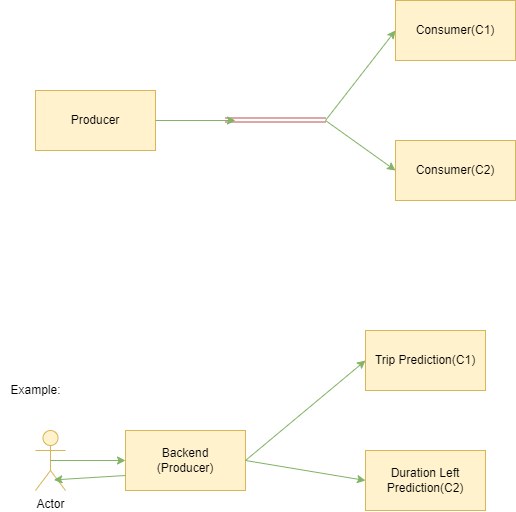

The diagram above was exported from draw.io. Its source (the exported page's mxGraphModel, read from the mxfile embedded in the PNG):
<mxGraphModel dx="1038" dy="481" grid="1" gridSize="10" guides="1" tooltips="1" connect="1" arrows="1" fold="1" page="1" pageScale="1" pageWidth="850" pageHeight="1100" math="0" shadow="0">
  <root>
    <mxCell id="0" />
    <mxCell id="1" parent="0" />
    <mxCell id="EellLOiJlWKFZYYGiXzF-13" value="Producer" style="rounded=0;whiteSpace=wrap;html=1;fillColor=#fff2cc;strokeColor=#d6b656;" vertex="1" parent="1">
      <mxGeometry x="110" y="210" width="120" height="60" as="geometry" />
    </mxCell>
    <mxCell id="EellLOiJlWKFZYYGiXzF-14" value="Consumer(C1)" style="rounded=0;whiteSpace=wrap;html=1;fillColor=#fff2cc;strokeColor=#d6b656;" vertex="1" parent="1">
      <mxGeometry x="470" y="120" width="120" height="60" as="geometry" />
    </mxCell>
    <mxCell id="EellLOiJlWKFZYYGiXzF-15" value="Consumer(C2)" style="rounded=0;whiteSpace=wrap;html=1;fillColor=#fff2cc;strokeColor=#d6b656;" vertex="1" parent="1">
      <mxGeometry x="470" y="260" width="120" height="60" as="geometry" />
    </mxCell>
    <mxCell id="EellLOiJlWKFZYYGiXzF-16" value="" style="shape=link;html=1;rounded=0;fillColor=#f8cecc;strokeColor=#b85450;" edge="1" parent="1">
      <mxGeometry width="100" relative="1" as="geometry">
        <mxPoint x="300" y="239.5" as="sourcePoint" />
        <mxPoint x="400" y="239.5" as="targetPoint" />
      </mxGeometry>
    </mxCell>
    <mxCell id="EellLOiJlWKFZYYGiXzF-17" value="" style="endArrow=classic;html=1;rounded=0;exitX=1;exitY=0.5;exitDx=0;exitDy=0;fillColor=#d5e8d4;strokeColor=#82b366;" edge="1" parent="1" source="EellLOiJlWKFZYYGiXzF-13">
      <mxGeometry width="50" height="50" relative="1" as="geometry">
        <mxPoint x="400" y="270" as="sourcePoint" />
        <mxPoint x="310" y="240" as="targetPoint" />
      </mxGeometry>
    </mxCell>
    <mxCell id="EellLOiJlWKFZYYGiXzF-18" value="" style="endArrow=classic;html=1;rounded=0;entryX=0;entryY=0.5;entryDx=0;entryDy=0;fillColor=#d5e8d4;strokeColor=#82b366;" edge="1" parent="1" target="EellLOiJlWKFZYYGiXzF-14">
      <mxGeometry width="50" height="50" relative="1" as="geometry">
        <mxPoint x="400" y="240" as="sourcePoint" />
        <mxPoint x="450" y="220" as="targetPoint" />
      </mxGeometry>
    </mxCell>
    <mxCell id="EellLOiJlWKFZYYGiXzF-19" value="" style="endArrow=classic;html=1;rounded=0;entryX=0;entryY=0.5;entryDx=0;entryDy=0;fillColor=#d5e8d4;strokeColor=#82b366;" edge="1" parent="1" target="EellLOiJlWKFZYYGiXzF-15">
      <mxGeometry width="50" height="50" relative="1" as="geometry">
        <mxPoint x="400" y="240" as="sourcePoint" />
        <mxPoint x="450" y="220" as="targetPoint" />
      </mxGeometry>
    </mxCell>
    <mxCell id="EellLOiJlWKFZYYGiXzF-20" value="Actor" style="shape=umlActor;verticalLabelPosition=bottom;verticalAlign=top;html=1;outlineConnect=0;fillColor=#fff2cc;strokeColor=#d6b656;" vertex="1" parent="1">
      <mxGeometry x="110" y="550" width="30" height="60" as="geometry" />
    </mxCell>
    <mxCell id="EellLOiJlWKFZYYGiXzF-21" value="Backend&lt;br&gt;(Producer)" style="rounded=0;whiteSpace=wrap;html=1;fillColor=#fff2cc;strokeColor=#d6b656;" vertex="1" parent="1">
      <mxGeometry x="200" y="550" width="120" height="60" as="geometry" />
    </mxCell>
    <mxCell id="EellLOiJlWKFZYYGiXzF-22" value="Trip Prediction(C1)" style="rounded=0;whiteSpace=wrap;html=1;fillColor=#fff2cc;strokeColor=#d6b656;" vertex="1" parent="1">
      <mxGeometry x="440" y="450" width="120" height="60" as="geometry" />
    </mxCell>
    <mxCell id="EellLOiJlWKFZYYGiXzF-23" value="Duration Left Prediction(C2)" style="rounded=0;whiteSpace=wrap;html=1;fillColor=#fff2cc;strokeColor=#d6b656;" vertex="1" parent="1">
      <mxGeometry x="440" y="570" width="120" height="60" as="geometry" />
    </mxCell>
    <mxCell id="EellLOiJlWKFZYYGiXzF-24" value="" style="endArrow=classic;html=1;rounded=0;entryX=0;entryY=0.5;entryDx=0;entryDy=0;fillColor=#d5e8d4;strokeColor=#82b366;" edge="1" parent="1" target="EellLOiJlWKFZYYGiXzF-23">
      <mxGeometry width="50" height="50" relative="1" as="geometry">
        <mxPoint x="320" y="580" as="sourcePoint" />
        <mxPoint x="450" y="590" as="targetPoint" />
      </mxGeometry>
    </mxCell>
    <mxCell id="EellLOiJlWKFZYYGiXzF-25" value="" style="endArrow=classic;html=1;rounded=0;exitX=1;exitY=0.5;exitDx=0;exitDy=0;fillColor=#d5e8d4;strokeColor=#82b366;" edge="1" parent="1" source="EellLOiJlWKFZYYGiXzF-21">
      <mxGeometry width="50" height="50" relative="1" as="geometry">
        <mxPoint x="400" y="640" as="sourcePoint" />
        <mxPoint x="440" y="480" as="targetPoint" />
      </mxGeometry>
    </mxCell>
    <mxCell id="EellLOiJlWKFZYYGiXzF-26" value="" style="endArrow=classic;html=1;rounded=0;exitX=0.5;exitY=0.5;exitDx=0;exitDy=0;exitPerimeter=0;fillColor=#d5e8d4;strokeColor=#82b366;" edge="1" parent="1" source="EellLOiJlWKFZYYGiXzF-20" target="EellLOiJlWKFZYYGiXzF-21">
      <mxGeometry width="50" height="50" relative="1" as="geometry">
        <mxPoint x="400" y="630" as="sourcePoint" />
        <mxPoint x="450" y="580" as="targetPoint" />
      </mxGeometry>
    </mxCell>
    <mxCell id="EellLOiJlWKFZYYGiXzF-27" value="" style="endArrow=classic;html=1;rounded=0;exitX=0;exitY=0.75;exitDx=0;exitDy=0;entryX=0.613;entryY=0.823;entryDx=0;entryDy=0;entryPerimeter=0;fillColor=#d5e8d4;strokeColor=#82b366;" edge="1" parent="1" source="EellLOiJlWKFZYYGiXzF-21" target="EellLOiJlWKFZYYGiXzF-20">
      <mxGeometry width="50" height="50" relative="1" as="geometry">
        <mxPoint x="400" y="630" as="sourcePoint" />
        <mxPoint x="450" y="580" as="targetPoint" />
      </mxGeometry>
    </mxCell>
    <mxCell id="EellLOiJlWKFZYYGiXzF-28" value="Example:" style="text;html=1;align=center;verticalAlign=middle;resizable=0;points=[];autosize=1;strokeColor=none;fillColor=none;" vertex="1" parent="1">
      <mxGeometry x="75" y="500" width="70" height="20" as="geometry" />
    </mxCell>
  </root>
</mxGraphModel>